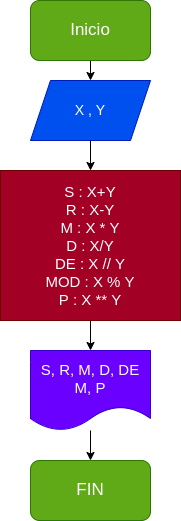

The diagram above was exported from draw.io. Its source (the exported page's mxGraphModel, read from the mxfile embedded in the PNG):
<mxGraphModel dx="630" dy="411" grid="1" gridSize="10" guides="1" tooltips="1" connect="1" arrows="1" fold="1" page="1" pageScale="1" pageWidth="827" pageHeight="1169" math="0" shadow="0">
  <root>
    <mxCell id="0" />
    <mxCell id="1" parent="0" />
    <mxCell id="4" value="" style="edgeStyle=none;html=1;" edge="1" parent="1" source="2" target="3">
      <mxGeometry relative="1" as="geometry" />
    </mxCell>
    <mxCell id="2" value="Inicio" style="rounded=1;whiteSpace=wrap;html=1;fontSize=17;fillColor=#60a917;fontColor=#ffffff;strokeColor=#2D7600;" vertex="1" parent="1">
      <mxGeometry x="250" y="20" width="120" height="60" as="geometry" />
    </mxCell>
    <mxCell id="7" value="" style="edgeStyle=none;html=1;fontSize=17;" edge="1" parent="1" source="3" target="5">
      <mxGeometry relative="1" as="geometry" />
    </mxCell>
    <mxCell id="3" value="X , Y" style="shape=parallelogram;perimeter=parallelogramPerimeter;whiteSpace=wrap;html=1;fixedSize=1;fontSize=14;fillColor=#0050ef;fontColor=#ffffff;strokeColor=#001DBC;" vertex="1" parent="1">
      <mxGeometry x="250" y="100" width="120" height="60" as="geometry" />
    </mxCell>
    <mxCell id="9" value="" style="edgeStyle=none;html=1;fontSize=17;" edge="1" parent="1" source="5" target="8">
      <mxGeometry relative="1" as="geometry" />
    </mxCell>
    <mxCell id="5" value="S : X+Y&lt;br style=&quot;font-size: 15px;&quot;&gt;R : X-Y&lt;br style=&quot;font-size: 15px;&quot;&gt;M : X * Y&lt;br style=&quot;font-size: 15px;&quot;&gt;D : X/Y&lt;br style=&quot;font-size: 15px;&quot;&gt;DE : X // Y&lt;br style=&quot;font-size: 15px;&quot;&gt;MOD : X % Y&lt;br style=&quot;font-size: 15px;&quot;&gt;P : X ** Y" style="rounded=0;whiteSpace=wrap;html=1;fontSize=15;fillColor=#a20025;fontColor=#ffffff;strokeColor=#6F0000;" vertex="1" parent="1">
      <mxGeometry x="220" y="190" width="180" height="150" as="geometry" />
    </mxCell>
    <mxCell id="11" value="" style="edgeStyle=none;html=1;fontSize=17;" edge="1" parent="1" source="8" target="10">
      <mxGeometry relative="1" as="geometry" />
    </mxCell>
    <mxCell id="8" value="S, R, M, D, DE&lt;br style=&quot;font-size: 15px;&quot;&gt;M, P" style="shape=document;whiteSpace=wrap;html=1;boundedLbl=1;fontSize=15;fillColor=#6a00ff;fontColor=#ffffff;strokeColor=#3700CC;" vertex="1" parent="1">
      <mxGeometry x="250" y="370" width="120" height="80" as="geometry" />
    </mxCell>
    <mxCell id="10" value="FIN" style="rounded=1;whiteSpace=wrap;html=1;fontSize=17;fillColor=#60a917;fontColor=#ffffff;strokeColor=#2D7600;" vertex="1" parent="1">
      <mxGeometry x="250" y="480" width="120" height="60" as="geometry" />
    </mxCell>
  </root>
</mxGraphModel>